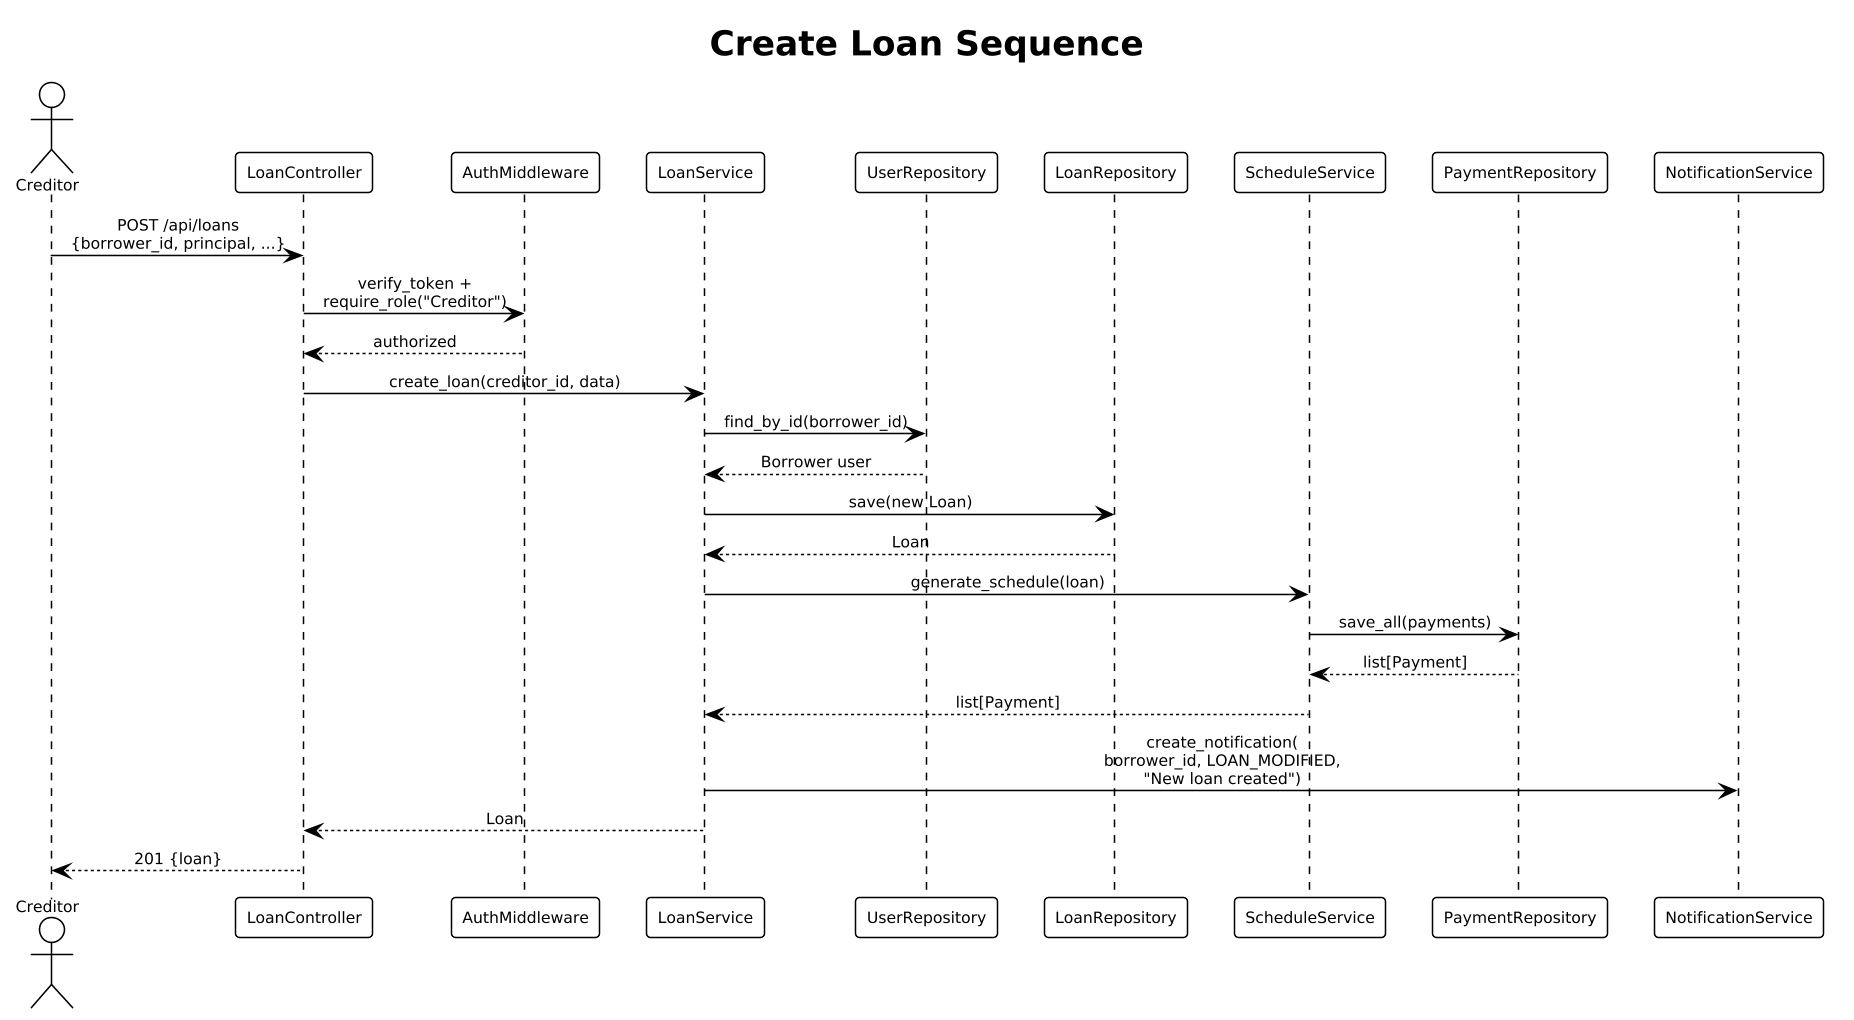

The diagram above was rendered by PlantUML. Its source (embedded in the PNG):
@startuml
!theme plain
skinparam dpi 150
skinparam defaultFontSize 10
skinparam sequenceMessageAlign center

title Create Loan Sequence

actor Creditor
participant "LoanController" as ctrl
participant "AuthMiddleware" as auth
participant "LoanService" as svc
participant "UserRepository" as user_repo
participant "LoanRepository" as loan_repo
participant "ScheduleService" as sched
participant "PaymentRepository" as pay_repo
participant "NotificationService" as notif

Creditor -> ctrl : POST /api/loans\n{borrower_id, principal, ...}
ctrl -> auth : verify_token +\nrequire_role("Creditor")
auth --> ctrl : authorized
ctrl -> svc : create_loan(creditor_id, data)
svc -> user_repo : find_by_id(borrower_id)
user_repo --> svc : Borrower user
svc -> loan_repo : save(new Loan)
loan_repo --> svc : Loan
svc -> sched : generate_schedule(loan)
sched -> pay_repo : save_all(payments)
pay_repo --> sched : list[Payment]
sched --> svc : list[Payment]
svc -> notif : create_notification(\nborrower_id, LOAN_MODIFIED,\n"New loan created")
svc --> ctrl : Loan
ctrl --> Creditor : 201 {loan}
@enduml